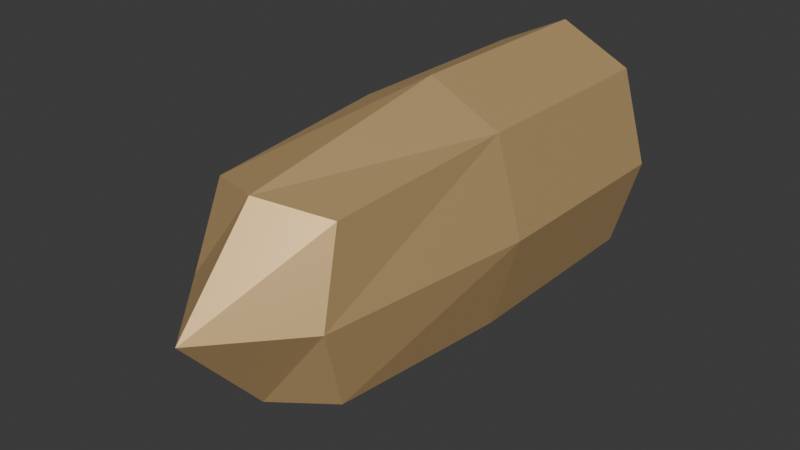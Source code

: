 # Source: Bullet.blend  (saved by Blender 4.3.34; exported with 4.5.12 LTS)
import bpy
from mathutils import Matrix  # noqa: F401  (used for matrix-valued properties, if any)

bpy.ops.wm.read_factory_settings(use_empty=True)
scene = bpy.context.scene
scene.name = 'Scene'

# ---- collections
col_collection = bpy.data.collections.new('Collection'); scene.collection.children.link(col_collection)

# ---- materials (node trees are filled in below, after node groups)
mat_bulletmaterial = bpy.data.materials.new('BulletMaterial')

# ---- material node trees
mat_bulletmaterial.use_nodes = True; mat_bulletmaterial.node_tree.nodes.clear()
_N = mat_bulletmaterial.node_tree.nodes; _L = mat_bulletmaterial.node_tree.links
n0 = _N.new('ShaderNodeBsdfPrincipled'); n0.name = 'Principled BSDF'; n0.location = (10, 300)
n0.inputs[0].default_value = (0.8, 0.5375, 0.2498, 1.0)
n0.inputs[1].default_value = 0.5
n1 = _N.new('ShaderNodeOutputMaterial'); n1.name = 'Material Output'; n1.location = (300, 300)
_L.new(n0.outputs[0], n1.inputs[0])
n1.is_active_output = True

# ---- world
world_world = bpy.data.worlds.new('World'); scene.world = world_world
world_world.use_nodes = True; world_world.node_tree.nodes.clear()
_N = world_world.node_tree.nodes; _L = world_world.node_tree.links
n0 = _N.new('ShaderNodeOutputWorld'); n0.name = 'World Output'; n0.location = (300, 300)
n1 = _N.new('ShaderNodeBackground'); n1.name = 'Background'; n1.location = (10, 300)
n1.inputs[0].default_value = (0.05088, 0.05088, 0.05088, 1.0)
_L.new(n1.outputs[0], n0.inputs[0])
n0.is_active_output = True
world_world.color = (0.05088, 0.05088, 0.05088)
world_world.sun_shadow_jitter_overblur = 0.0

# ---- meshes
me_cube_001 = bpy.data.meshes.new('Cube.001')
me_cube_001.from_pydata([(-0.888, -0.3825, -0.2955), (-0.888, -0.3825, 0.2955), (-0.888, 0.3825, -0.2955), (-0.888, 0.3825, 0.2955), (1.0, 0.601, 0.0), (1.0, -0.601, 0.0), (1.0, 0.0, -0.4643), (-1.015, 0.0, -0.3377), (-1.015, -0.4371, 0.0), (-1.015, 0.0, 0.3377), (-1.015, 0.4371, 0.0), (0.0, 0.4371, -0.3377), (0.0, 0.4371, 0.3377), (1.0, 0.0, 0.4643), (1.0, -0.4371, 0.3377), (1.0, -0.4371, -0.3377), (1.0, 0.4371, 0.3377), (0.0, -0.4371, -0.3377), (0.0, -0.4371, 0.3377), (0.0, 0.0, 0.4643), (0.0, 0.0, -0.4643), (0.0, -0.601, 0.0), (1.0, 0.4371, -0.3377), (0.0, 0.601, 0.0), (-1.395, 0.0, 0.0)], [], [(24, 9, 3, 10), (23, 12, 16, 4), (6, 22, 4, 16, 13, 14, 5, 15), (21, 18, 1, 8), (19, 9, 1, 18), (20, 11, 22, 6), (21, 17, 15, 5), (12, 3, 9, 19), (7, 20, 17, 0), (2, 11, 20, 7), (17, 20, 6, 15), (17, 21, 8, 0), (11, 23, 4, 22), (18, 21, 5, 14), (12, 19, 13, 16), (19, 18, 14, 13), (2, 10, 23, 11), (10, 3, 12, 23), (7, 24, 10, 2), (0, 8, 24, 7), (8, 1, 9, 24)])
_uv = me_cube_001.uv_layers.new(name='UVMap')
_uv.uv.foreach_set('vector', [0.5, 0.125, 0.625, 0.125, 0.625, 0.25, 0.5, 0.25, 0.5, 0.375, 0.625, 0.375, 0.625, 0.375, 0.5, 0.375, 0.25, 0.625, 0.375, 0.375, 0.5, 0.375, 0.75, 0.5, 0.75, 0.625, 0.625, 0.875, 0.5, 0.875, 0.25, 0.75, 0.5, 0.875, 0.625, 0.875, 0.625, 1.0, 0.5, 1.0, 0.75, 0.625, 0.875, 0.625, 0.875, 0.75, 0.75, 0.75, 0.25, 0.625, 0.25, 0.5, 0.25, 0.5, 0.25, 0.625, 0.5, 0.875, 0.375, 0.875, 0.375, 0.875, 0.5, 0.875, 0.75, 0.5, 0.875, 0.5, 0.875, 0.625, 0.75, 0.625, 0.125, 0.625, 0.25, 0.625, 0.25, 0.75, 0.125, 0.75, 0.125, 0.5, 0.25, 0.5, 0.25, 0.625, 0.125, 0.625, 0.25, 0.75, 0.25, 0.625, 0.25, 0.625, 0.25, 0.75, 0.375, 0.875, 0.5, 0.875, 0.5, 1.0, 0.375, 1.0, 0.375, 0.375, 0.5, 0.375, 0.5, 0.375, 0.375, 0.375, 0.625, 0.875, 0.5, 0.875, 0.5, 0.875, 0.625, 0.875, 0.75, 0.5, 0.75, 0.625, 0.75, 0.625, 0.75, 0.5, 0.75, 0.625, 0.75, 0.75, 0.75, 0.75, 0.75, 0.625, 0.375, 0.25, 0.5, 0.25, 0.5, 0.375, 0.375, 0.375, 0.5, 0.25, 0.625, 0.25, 0.625, 0.375, 0.5, 0.375, 0.375, 0.125, 0.5, 0.125, 0.5, 0.25, 0.375, 0.25, 0.375, 0.0, 0.5, 0.0, 0.5, 0.125, 0.375, 0.125, 0.5, 0.0, 0.625, 0.0, 0.625, 0.125, 0.5, 0.125])
me_cube_001.materials.append(mat_bulletmaterial)
me_cube_001.update()

# ---- objects
ob_cube = bpy.data.objects.new('Cube', me_cube_001)

# ---- transforms, parenting, visibility, modifiers, constraints
ob_cube.location = (0.0, 0.0, 0.0)
ob_cube.rotation_euler = (-1.571, 6.283, -4.712)

# ---- collection membership
col_collection.objects.link(ob_cube)

# ---- scene / render settings (as saved in the file)
scene.frame_start = 1; scene.frame_end = 250; scene.frame_set(1)
scene.render.engine = 'BLENDER_EEVEE_NEXT'
bpy.context.view_layer.update()

# ---- added for rendering (the .blend has no active camera and no usable light): camera, sun
cam_auto = bpy.data.cameras.new('AutoCamera')
cam_auto.lens = 50.0
cam_auto.sensor_width = 36.0
cam_auto.clip_end = 1000.0
ob_auto_camera = bpy.data.objects.new('AutoCamera', cam_auto)
scene.collection.objects.link(ob_auto_camera)
ob_auto_camera.location = (2.62426, -3.3468, 2.09941)
ob_auto_camera.rotation_euler = (1.09748, -7.21219e-08, 0.694738)
scene.camera = ob_auto_camera
light_auto_sun = bpy.data.lights.new('AutoSun', 'SUN')
light_auto_sun.energy = 3.0
light_auto_sun.angle = 0.0523599
ob_auto_sun = bpy.data.objects.new('AutoSun', light_auto_sun)
scene.collection.objects.link(ob_auto_sun)
ob_auto_sun.rotation_euler = (0.872665, 0.174533, 0.523599)
bpy.context.view_layer.update()
